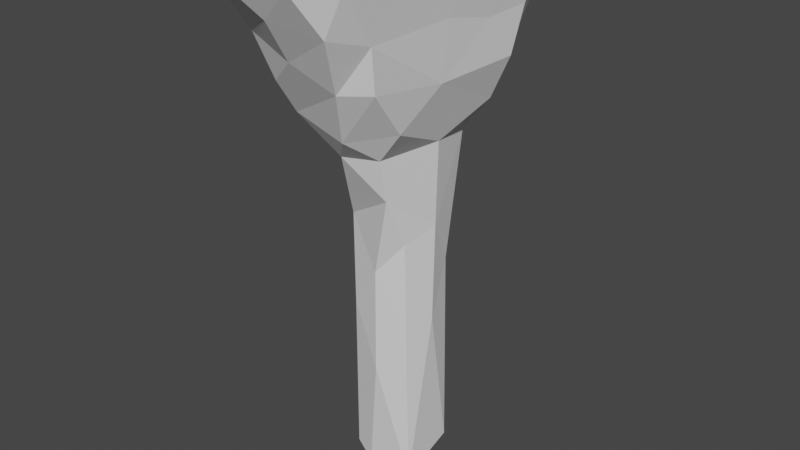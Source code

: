 # Source: MiniIsland1.blend  (saved by Blender 3.4.6; exported with 4.5.12 LTS)
import bpy
from mathutils import Matrix  # noqa: F401  (used for matrix-valued properties, if any)

bpy.ops.wm.read_factory_settings(use_empty=True)
scene = bpy.context.scene
scene.name = 'Scene'

# ---- collections
col_collection = bpy.data.collections.new('Collection'); scene.collection.children.link(col_collection)

# ---- world
world_world = bpy.data.worlds.new('World'); scene.world = world_world
world_world.use_nodes = True; world_world.node_tree.nodes.clear()
_N = world_world.node_tree.nodes; _L = world_world.node_tree.links
n0 = _N.new('ShaderNodeOutputWorld'); n0.name = 'World Output'; n0.location = (300, 300)
n1 = _N.new('ShaderNodeBackground'); n1.name = 'Background'; n1.location = (10, 300)
n1.inputs[0].default_value = (0.05088, 0.05088, 0.05088, 1.0)
_L.new(n1.outputs[0], n0.inputs[0])
n0.is_active_output = True
world_world.color = (0.05088, 0.05088, 0.05088)
world_world.use_sun_shadow = False
world_world.sun_shadow_jitter_overblur = 0.0

# ---- meshes
me_cube_001 = bpy.data.meshes.new('Cube.001')
me_cube_001.from_pydata([(-0.8624, -0.6083, -2.854), (0.08483, -1.012, -0.05593), (-0.9277, 0.06071, -3.135), (-0.3293, -0.7689, -3.145), (-1.45, -1.774, 6.838), (-1.362, -2.967, 8.378), (-1.529, -2.027, 7.885), (-1.467, -1.228, 8.57), (-1.467, 0.05029, 8.358), (-1.511, 0.4155, 7.447), (-0.2657, -3.07, 7.968), (-1.138, -2.599, 7.28), (-1.045, -2.131, 6.484), (-0.9537, -0.8457, 5.667), (-0.6884, -0.8093, 1.421), (-0.779, -0.7404, 3.695), (-0.9986, 0.0668, 4.179), (-0.9978, -0.03429, 1.571), (-0.2163, -3.681, 8.949), (0.1023, -1.019, 2.563), (0.6344, -1.243, 4.565), (-0.2263, -1.689, 5.538), (-1.611, -0.5649, 9.771), (-0.04523, 0.3453, 9.803), (-1.104, -4.147, 9.806), (0.6087, -2.365, 9.812), (-1.542, -2.053, 9.79), (-0.8555, 0.6029, -2.702), (-0.01767, 0.8487, -3.0), (-0.02878, 0.9974, 0.953), (-1.437, 0.9906, 6.783), (-1.482, 1.887, 8.574), (-1.014, 2.092, 6.313), (-1.43, 2.122, 7.133), (-1.382, 2.808, 8.197), (-1.11, 3.981, 9.577), (-0.7169, 0.7647, 1.543), (-0.8412, 1.193, 5.67), (-0.7802, 2.917, 7.729), (-0.3989, 3.602, 8.795), (-0.002727, 1.011, 3.158), (-0.701, 0.7959, 3.461), (-0.2522, 1.596, 5.199), (0.3834, 2.141, 5.986), (0.5798, 2.514, 7.034), (0.1522, 3.003, 7.856), (-1.604, 1.101, 9.794), (-1.562, 3.485, 9.797), (0.09753, 4.12, 9.729), (0.7915, -0.646, -3.15), (0.8293, 0.7266, -2.608), (0.712, -2.806, 7.436), (0.2813, -2.2, 6.143), (0.6527, -1.459, 5.597), (0.7689, -0.7347, 1.294), (1.112, -3.489, 8.772), (1.393, -2.437, 7.481), (1.271, -1.54, 6.369), (0.7362, -0.7414, 3.35), (1.013, 0.06252, 5.669), (0.9953, -0.05323, 1.24), (0.9889, 0.02298, 3.658), (1.474, -2.614, 8.527), (1.505, -0.4839, 7.236), (1.473, -0.2413, 8.54), (1.153, 1.725, 6.209), (0.8039, -4.132, 9.787), (1.593, 0.1645, 9.788), (1.579, -3.44, 9.799), (1.565, -1.493, 9.776), (0.771, 0.7107, 2.451), (0.7125, 1.328, 5.501), (0.3674, 1.454, 4.743), (1.213, 3.519, 8.886), (1.454, 1.163, 8.232), (1.429, 2.509, 8.252), (1.152, 2.705, 7.582), (1.494, 1.957, 7.203), (0.09273, 2.568, 9.806), (1.561, 2.057, 9.799), (1.434, 3.926, 9.788), (0.3457, 0.3987, -2.919), (0.8293, 0.7266, -2.608), (-0.01767, 0.8487, -3.0), (-0.8624, -0.6083, -2.854), (-0.3293, -0.7689, -3.145), (0.4065, -0.2127, -2.86), (-0.9277, 0.06071, -3.135), (-0.2237, 0.0442, -2.766), (0.7915, -0.646, -3.15), (-0.8555, 0.6029, -2.702)], [], [(0, 3, 1), (17, 2, 0), (6, 11, 5), (6, 4, 11), (6, 7, 8), (13, 4, 30), (4, 8, 9), (18, 5, 10), (13, 15, 21), (14, 19, 15), (17, 14, 15), (16, 13, 37), (12, 10, 11), (21, 52, 12), (14, 0, 1), (20, 15, 19), (5, 24, 26), (26, 6, 5), (6, 26, 7), (8, 7, 22), (18, 24, 5), (29, 28, 27), (9, 30, 4), (31, 9, 8), (33, 32, 30), (33, 30, 9), (2, 17, 27), (27, 17, 36), (41, 17, 16), (42, 41, 37), (32, 42, 37), (38, 32, 34), (35, 38, 34), (35, 39, 38), (40, 29, 36), (42, 32, 43), (45, 38, 39), (47, 78, 48), (3, 49, 1), (21, 20, 53), (19, 1, 54), (20, 19, 58), (10, 51, 55), (55, 51, 62), (51, 52, 56), (56, 52, 57), (49, 54, 1), (54, 58, 19), (53, 61, 59), (60, 54, 49), (62, 56, 63), (64, 62, 63), (64, 69, 62), (57, 59, 63), (18, 66, 24), (24, 66, 25), (23, 26, 67), (18, 55, 66), (66, 68, 25), (66, 55, 68), (29, 50, 28), (70, 50, 29), (71, 72, 42), (43, 71, 42), (45, 44, 38), (48, 45, 39), (50, 60, 49), (71, 61, 70), (59, 61, 71), (71, 65, 59), (44, 76, 65), (76, 44, 45), (73, 76, 45), (74, 64, 63), (75, 74, 77), (76, 77, 65), (79, 74, 75), (80, 75, 73), (67, 64, 74), (80, 79, 75), (78, 79, 80), (50, 49, 89, 82), (28, 50, 82, 83), (4, 13, 12), (6, 8, 4), (12, 11, 4), (10, 5, 11), (13, 21, 12), (14, 17, 0), (16, 15, 13), (16, 17, 15), (19, 14, 1), (20, 21, 15), (7, 26, 22), (23, 22, 26), (26, 24, 25), (3, 0, 84, 85), (0, 2, 87, 84), (31, 33, 9), (34, 33, 31), (34, 32, 33), (37, 13, 30), (27, 36, 29), (36, 17, 41), (41, 40, 36), (37, 41, 16), (32, 37, 30), (42, 72, 41), (32, 38, 44), (44, 43, 32), (46, 8, 22), (46, 22, 23), (46, 31, 8), (34, 31, 47), (47, 31, 46), (47, 35, 34), (78, 46, 23), (78, 47, 46), (35, 48, 39), (35, 47, 48), (2, 27, 90, 87), (27, 28, 83, 90), (18, 10, 55), (51, 12, 52), (51, 10, 12), (53, 52, 21), (53, 57, 52), (61, 20, 58), (61, 53, 20), (59, 57, 53), (60, 58, 54), (61, 58, 60), (62, 51, 56), (63, 56, 57), (65, 63, 59), (25, 67, 26), (62, 68, 55), (69, 68, 62), (68, 69, 25), (67, 25, 69), (67, 69, 64), (49, 3, 85, 89), (40, 70, 29), (72, 40, 41), (40, 72, 71), (40, 71, 70), (50, 70, 60), (60, 70, 61), (43, 65, 71), (44, 65, 43), (48, 73, 45), (65, 77, 63), (63, 77, 74), (76, 75, 77), (76, 73, 75), (79, 78, 23), (48, 78, 80), (48, 80, 73), (79, 23, 67), (74, 79, 67), (88, 85, 84), (88, 83, 81), (82, 81, 83), (86, 81, 82), (84, 87, 88), (88, 86, 85), (87, 90, 88), (83, 88, 90), (85, 86, 89), (82, 89, 86), (81, 86, 88)])
me_cube_001.update()

# ---- objects
ob_cube = bpy.data.objects.new('Cube', me_cube_001)

# ---- transforms, parenting, visibility, modifiers, constraints
ob_cube.location = (0.0, 0.0, 0.0)

# ---- collection membership
col_collection.objects.link(ob_cube)

# ---- scene / render settings (as saved in the file)
scene.frame_start = 1; scene.frame_end = 250; scene.frame_set(1)
scene.render.engine = 'BLENDER_EEVEE_NEXT'
scene.cycles.sampling_pattern = 'TABULATED_SOBOL'
scene.cycles.use_light_tree = False
scene.view_settings.view_transform = 'Filmic'
bpy.context.view_layer.update()

# ---- added for rendering (the .blend has no active camera and no usable light): camera, sun
cam_auto = bpy.data.cameras.new('AutoCamera')
cam_auto.lens = 50.0
cam_auto.sensor_width = 36.0
cam_auto.clip_end = 1000.0
ob_auto_camera = bpy.data.objects.new('AutoCamera', cam_auto)
scene.collection.objects.link(ob_auto_camera)
ob_auto_camera.location = (14.5213, -17.4498, 14.9548)
ob_auto_camera.rotation_euler = (1.09748, -7.21219e-08, 0.694738)
scene.camera = ob_auto_camera
light_auto_sun = bpy.data.lights.new('AutoSun', 'SUN')
light_auto_sun.energy = 3.0
light_auto_sun.angle = 0.0523599
ob_auto_sun = bpy.data.objects.new('AutoSun', light_auto_sun)
scene.collection.objects.link(ob_auto_sun)
ob_auto_sun.rotation_euler = (0.872665, 0.174533, 0.523599)
bpy.context.view_layer.update()
